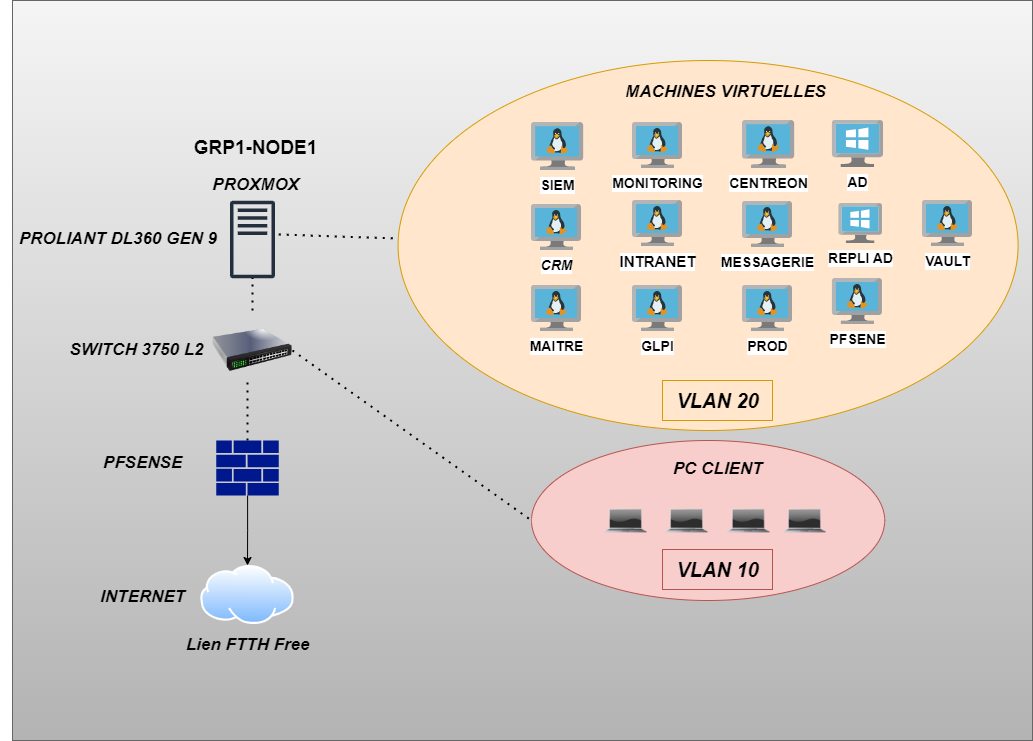

The diagram above was exported from draw.io. Its source (the exported page's mxGraphModel, read from the mxfile embedded in the PNG):
<mxGraphModel dx="2022" dy="692" grid="1" gridSize="10" guides="1" tooltips="1" connect="1" arrows="1" fold="1" page="1" pageScale="1" pageWidth="827" pageHeight="1169" math="0" shadow="0">
  <root>
    <mxCell id="0" />
    <mxCell id="1" parent="0" />
    <mxCell id="Np3-bTupf37_erTmgCgE-66" value="" style="rounded=0;whiteSpace=wrap;html=1;fillColor=#f5f5f5;strokeColor=#666666;gradientColor=#b3b3b3;" vertex="1" parent="1">
      <mxGeometry x="-130" y="20" width="1020" height="740" as="geometry" />
    </mxCell>
    <mxCell id="Np3-bTupf37_erTmgCgE-42" value="" style="ellipse;whiteSpace=wrap;html=1;fillColor=#f8cecc;strokeColor=#b85450;" vertex="1" parent="1">
      <mxGeometry x="388.99999999999994" y="460" width="353.17" height="160" as="geometry" />
    </mxCell>
    <mxCell id="Np3-bTupf37_erTmgCgE-34" value="" style="ellipse;whiteSpace=wrap;html=1;fillColor=#ffe6cc;strokeColor=#d79b00;movable=1;resizable=1;rotatable=1;deletable=1;editable=1;locked=0;connectable=1;" vertex="1" parent="1">
      <mxGeometry x="255.57999999999998" y="80" width="620" height="370" as="geometry" />
    </mxCell>
    <mxCell id="Np3-bTupf37_erTmgCgE-6" value="" style="sketch=0;outlineConnect=0;fontColor=#232F3E;gradientColor=none;fillColor=#232F3D;strokeColor=none;dashed=0;verticalLabelPosition=bottom;verticalAlign=top;align=center;html=1;fontSize=12;fontStyle=0;aspect=fixed;pointerEvents=1;shape=mxgraph.aws4.traditional_server;" vertex="1" parent="1">
      <mxGeometry x="87.5" y="220" width="45" height="78" as="geometry" />
    </mxCell>
    <mxCell id="Np3-bTupf37_erTmgCgE-7" value="&lt;font style=&quot;font-size: 19px;&quot;&gt;&lt;b&gt;GRP1-NODE1&lt;/b&gt;&lt;/font&gt;" style="text;html=1;align=center;verticalAlign=middle;resizable=0;points=[];autosize=1;strokeColor=none;fillColor=none;" vertex="1" parent="1">
      <mxGeometry x="38.18" y="148" width="150" height="40" as="geometry" />
    </mxCell>
    <mxCell id="Np3-bTupf37_erTmgCgE-8" value="&lt;font style=&quot;font-size: 17px;&quot;&gt;&lt;span style=&quot;font-size: 17px;&quot;&gt;PROXMOX&lt;/span&gt;&lt;/font&gt;" style="text;html=1;align=center;verticalAlign=middle;resizable=0;points=[];autosize=1;strokeColor=none;fillColor=none;fontStyle=3;fontSize=17;" vertex="1" parent="1">
      <mxGeometry x="58.18" y="190" width="110" height="30" as="geometry" />
    </mxCell>
    <mxCell id="Np3-bTupf37_erTmgCgE-21" value="&lt;font style=&quot;font-size: 14px;&quot;&gt;&lt;b&gt;&lt;i&gt;CRM&lt;/i&gt;&lt;/b&gt;&lt;/font&gt;" style="image;sketch=0;aspect=fixed;html=1;points=[];align=center;fontSize=12;image=img/lib/mscae/VM_Linux.svg;movable=1;resizable=1;rotatable=1;deletable=1;editable=1;locked=0;connectable=1;" vertex="1" parent="1">
      <mxGeometry x="389" y="224" width="50" height="46" as="geometry" />
    </mxCell>
    <mxCell id="Np3-bTupf37_erTmgCgE-22" value="&lt;font style=&quot;font-size: 15px;&quot;&gt;&lt;b&gt;INTRANET&lt;/b&gt;&lt;/font&gt;" style="image;sketch=0;aspect=fixed;html=1;points=[];align=center;fontSize=12;image=img/lib/mscae/VM_Linux.svg;movable=1;resizable=1;rotatable=1;deletable=1;editable=1;locked=0;connectable=1;" vertex="1" parent="1">
      <mxGeometry x="490" y="220" width="50" height="46" as="geometry" />
    </mxCell>
    <mxCell id="Np3-bTupf37_erTmgCgE-23" value="&lt;font style=&quot;font-size: 14px;&quot;&gt;&lt;b&gt;SIEM&lt;/b&gt;&lt;/font&gt;" style="image;sketch=0;aspect=fixed;html=1;points=[];align=center;fontSize=12;image=img/lib/mscae/VM_Linux.svg;movable=1;resizable=1;rotatable=1;deletable=1;editable=1;locked=0;connectable=1;" vertex="1" parent="1">
      <mxGeometry x="389" y="142" width="52.17" height="48" as="geometry" />
    </mxCell>
    <mxCell id="Np3-bTupf37_erTmgCgE-25" value="&lt;font style=&quot;font-size: 14px;&quot;&gt;&lt;b&gt;GLPI&lt;/b&gt;&lt;/font&gt;" style="image;sketch=0;aspect=fixed;html=1;points=[];align=center;fontSize=12;image=img/lib/mscae/VM_Linux.svg;movable=1;resizable=1;rotatable=1;deletable=1;editable=1;locked=0;connectable=1;" vertex="1" parent="1">
      <mxGeometry x="490" y="305" width="50" height="46" as="geometry" />
    </mxCell>
    <mxCell id="Np3-bTupf37_erTmgCgE-26" value="&lt;font style=&quot;font-size: 14px;&quot;&gt;&lt;b&gt;MONITORING&lt;/b&gt;&lt;/font&gt;" style="image;sketch=0;aspect=fixed;html=1;points=[];align=center;fontSize=12;image=img/lib/mscae/VM_Linux.svg;movable=1;resizable=1;rotatable=1;deletable=1;editable=1;locked=0;connectable=1;" vertex="1" parent="1">
      <mxGeometry x="490" y="142" width="50" height="46" as="geometry" />
    </mxCell>
    <mxCell id="Np3-bTupf37_erTmgCgE-27" value="&lt;font style=&quot;font-size: 14px;&quot;&gt;&lt;b&gt;MESSAGERIE&lt;/b&gt;&lt;/font&gt;" style="image;sketch=0;aspect=fixed;html=1;points=[];align=center;fontSize=12;image=img/lib/mscae/VM_Linux.svg;movable=1;resizable=1;rotatable=1;deletable=1;editable=1;locked=0;connectable=1;" vertex="1" parent="1">
      <mxGeometry x="600" y="221" width="50" height="46" as="geometry" />
    </mxCell>
    <mxCell id="Np3-bTupf37_erTmgCgE-28" value="&lt;font style=&quot;font-size: 14px;&quot;&gt;&lt;b&gt;PROD&lt;/b&gt;&lt;/font&gt;" style="image;sketch=0;aspect=fixed;html=1;points=[];align=center;fontSize=12;image=img/lib/mscae/VM_Linux.svg;movable=1;resizable=1;rotatable=1;deletable=1;editable=1;locked=0;connectable=1;" vertex="1" parent="1">
      <mxGeometry x="600" y="305" width="50" height="46" as="geometry" />
    </mxCell>
    <mxCell id="Np3-bTupf37_erTmgCgE-30" value="&lt;font style=&quot;font-size: 14px;&quot;&gt;&lt;b&gt;CENTREON&lt;/b&gt;&lt;/font&gt;" style="image;sketch=0;aspect=fixed;html=1;points=[];align=center;fontSize=12;image=img/lib/mscae/VM_Linux.svg;movable=1;resizable=1;rotatable=1;deletable=1;editable=1;locked=0;connectable=1;" vertex="1" parent="1">
      <mxGeometry x="600" y="140" width="52.17" height="48" as="geometry" />
    </mxCell>
    <mxCell id="Np3-bTupf37_erTmgCgE-31" value="&lt;font style=&quot;font-size: 14px;&quot;&gt;&lt;b&gt;PFSENE&lt;/b&gt;&lt;/font&gt;" style="image;sketch=0;aspect=fixed;html=1;points=[];align=center;fontSize=12;image=img/lib/mscae/VM_Linux.svg;movable=1;resizable=1;rotatable=1;deletable=1;editable=1;locked=0;connectable=1;" vertex="1" parent="1">
      <mxGeometry x="689.93" y="298" width="50" height="46" as="geometry" />
    </mxCell>
    <mxCell id="Np3-bTupf37_erTmgCgE-33" value="&lt;font style=&quot;font-size: 14px;&quot;&gt;&lt;b&gt;MAITRE&lt;/b&gt;&lt;/font&gt;" style="image;sketch=0;aspect=fixed;html=1;points=[];align=center;fontSize=12;image=img/lib/mscae/VM_Linux.svg;movable=1;resizable=1;rotatable=1;deletable=1;editable=1;locked=0;connectable=1;" vertex="1" parent="1">
      <mxGeometry x="388.99999999999994" y="305" width="50" height="46" as="geometry" />
    </mxCell>
    <mxCell id="Np3-bTupf37_erTmgCgE-36" value="VLAN 20" style="text;html=1;align=center;verticalAlign=middle;resizable=1;points=[];autosize=1;strokeColor=#d79b00;fillColor=#ffe6cc;fontStyle=3;fontSize=20;movable=1;rotatable=1;deletable=1;editable=1;locked=0;connectable=1;" vertex="1" parent="1">
      <mxGeometry x="520" y="400" width="110" height="40" as="geometry" />
    </mxCell>
    <mxCell id="Np3-bTupf37_erTmgCgE-55" value="" style="edgeStyle=orthogonalEdgeStyle;rounded=0;orthogonalLoop=1;jettySize=auto;html=1;" edge="1" parent="1" source="Np3-bTupf37_erTmgCgE-37" target="Np3-bTupf37_erTmgCgE-53">
      <mxGeometry relative="1" as="geometry" />
    </mxCell>
    <mxCell id="Np3-bTupf37_erTmgCgE-37" value="" style="sketch=0;aspect=fixed;pointerEvents=1;shadow=0;dashed=0;html=1;strokeColor=none;labelPosition=center;verticalLabelPosition=bottom;verticalAlign=top;align=center;fillColor=#00188D;shape=mxgraph.mscae.enterprise.firewall" vertex="1" parent="1">
      <mxGeometry x="73.75" y="460" width="62.5" height="55" as="geometry" />
    </mxCell>
    <mxCell id="Np3-bTupf37_erTmgCgE-38" value="" style="image;html=1;image=img/lib/clip_art/networking/Switch_128x128.png" vertex="1" parent="1">
      <mxGeometry x="70" y="330" width="80" height="80" as="geometry" />
    </mxCell>
    <mxCell id="Np3-bTupf37_erTmgCgE-40" value="" style="endArrow=none;dashed=1;html=1;dashPattern=1 3;strokeWidth=2;rounded=0;exitX=0.5;exitY=0;exitDx=0;exitDy=0;" edge="1" parent="1" source="Np3-bTupf37_erTmgCgE-38" target="Np3-bTupf37_erTmgCgE-6">
      <mxGeometry width="50" height="50" relative="1" as="geometry">
        <mxPoint x="60" y="348" as="sourcePoint" />
        <mxPoint x="110" y="310" as="targetPoint" />
      </mxGeometry>
    </mxCell>
    <mxCell id="Np3-bTupf37_erTmgCgE-41" value="" style="endArrow=none;dashed=1;html=1;dashPattern=1 3;strokeWidth=2;rounded=0;exitX=0.5;exitY=0;exitDx=0;exitDy=0;exitPerimeter=0;" edge="1" parent="1" source="Np3-bTupf37_erTmgCgE-37">
      <mxGeometry width="50" height="50" relative="1" as="geometry">
        <mxPoint x="80" y="480" as="sourcePoint" />
        <mxPoint x="105" y="400" as="targetPoint" />
        <Array as="points" />
      </mxGeometry>
    </mxCell>
    <mxCell id="Np3-bTupf37_erTmgCgE-43" value="" style="shape=image;html=1;verticalAlign=top;verticalLabelPosition=bottom;labelBackgroundColor=#ffffff;imageAspect=0;aspect=fixed;image=https://cdn0.iconfinder.com/data/icons/luisance_pack/128/ordinateur_portable_eteint.png" vertex="1" parent="1">
      <mxGeometry x="582.01" y="516" width="48" height="48" as="geometry" />
    </mxCell>
    <mxCell id="Np3-bTupf37_erTmgCgE-47" value="MACHINES VIRTUELLES" style="text;html=1;align=center;verticalAlign=middle;resizable=0;points=[];autosize=1;strokeColor=none;fillColor=none;fontSize=17;fontStyle=3" vertex="1" parent="1">
      <mxGeometry x="473.41" y="97" width="220" height="30" as="geometry" />
    </mxCell>
    <mxCell id="Np3-bTupf37_erTmgCgE-48" value="&lt;font style=&quot;font-size: 14px;&quot;&gt;&lt;b&gt;VAULT&lt;/b&gt;&lt;/font&gt;" style="image;sketch=0;aspect=fixed;html=1;points=[];align=center;fontSize=12;image=img/lib/mscae/VM_Linux.svg;movable=1;resizable=1;rotatable=1;deletable=1;editable=1;locked=0;connectable=1;" vertex="1" parent="1">
      <mxGeometry x="780" y="220" width="50" height="46" as="geometry" />
    </mxCell>
    <mxCell id="Np3-bTupf37_erTmgCgE-49" value="" style="shape=image;html=1;verticalAlign=top;verticalLabelPosition=bottom;labelBackgroundColor=#ffffff;imageAspect=0;aspect=fixed;image=https://cdn0.iconfinder.com/data/icons/luisance_pack/128/ordinateur_portable_eteint.png" vertex="1" parent="1">
      <mxGeometry x="520.18" y="516" width="48" height="48" as="geometry" />
    </mxCell>
    <mxCell id="Np3-bTupf37_erTmgCgE-50" value="" style="shape=image;html=1;verticalAlign=top;verticalLabelPosition=bottom;labelBackgroundColor=#ffffff;imageAspect=0;aspect=fixed;image=https://cdn0.iconfinder.com/data/icons/luisance_pack/128/ordinateur_portable_eteint.png" vertex="1" parent="1">
      <mxGeometry x="459.17999999999995" y="516" width="48" height="48" as="geometry" />
    </mxCell>
    <mxCell id="Np3-bTupf37_erTmgCgE-51" value="" style="shape=image;html=1;verticalAlign=top;verticalLabelPosition=bottom;labelBackgroundColor=#ffffff;imageAspect=0;aspect=fixed;image=https://cdn0.iconfinder.com/data/icons/luisance_pack/128/ordinateur_portable_eteint.png" vertex="1" parent="1">
      <mxGeometry x="638.18" y="516" width="48" height="48" as="geometry" />
    </mxCell>
    <mxCell id="Np3-bTupf37_erTmgCgE-52" value="VLAN 10" style="text;html=1;align=center;verticalAlign=middle;resizable=0;points=[];autosize=1;strokeColor=#b85450;fillColor=#f8cecc;fontStyle=3;fontSize=20;" vertex="1" parent="1">
      <mxGeometry x="520" y="569" width="110" height="40" as="geometry" />
    </mxCell>
    <mxCell id="Np3-bTupf37_erTmgCgE-53" value="" style="image;aspect=fixed;perimeter=ellipsePerimeter;html=1;align=center;shadow=0;dashed=0;spacingTop=3;image=img/lib/active_directory/internet_cloud.svg;" vertex="1" parent="1">
      <mxGeometry x="58.18" y="585" width="93.65" height="59" as="geometry" />
    </mxCell>
    <mxCell id="Np3-bTupf37_erTmgCgE-54" value="SWITCH 3750 L2" style="text;html=1;align=center;verticalAlign=middle;resizable=0;points=[];autosize=1;strokeColor=none;fillColor=none;fontSize=17;fontStyle=3" vertex="1" parent="1">
      <mxGeometry x="-86.25" y="355" width="160" height="30" as="geometry" />
    </mxCell>
    <mxCell id="Np3-bTupf37_erTmgCgE-56" value="&lt;span&gt;&lt;span&gt;&lt;font style=&quot;font-size: 17px;&quot;&gt;PFSENSE&lt;/font&gt;&lt;/span&gt;&lt;/span&gt;" style="text;html=1;align=center;verticalAlign=middle;resizable=0;points=[];autosize=1;strokeColor=none;fillColor=none;fontStyle=3" vertex="1" parent="1">
      <mxGeometry x="-50" y="468" width="100" height="30" as="geometry" />
    </mxCell>
    <mxCell id="Np3-bTupf37_erTmgCgE-57" value="INTERNET" style="text;html=1;align=center;verticalAlign=middle;resizable=0;points=[];autosize=1;strokeColor=none;fillColor=none;fontSize=17;fontStyle=3" vertex="1" parent="1">
      <mxGeometry x="-55" y="601.5" width="110" height="30" as="geometry" />
    </mxCell>
    <mxCell id="Np3-bTupf37_erTmgCgE-58" value="PC CLIENT" style="text;html=1;align=center;verticalAlign=middle;resizable=0;points=[];autosize=1;strokeColor=none;fillColor=none;fontStyle=3;fontSize=17;" vertex="1" parent="1">
      <mxGeometry x="520.01" y="474" width="110" height="30" as="geometry" />
    </mxCell>
    <mxCell id="Np3-bTupf37_erTmgCgE-61" value="" style="endArrow=none;dashed=1;html=1;dashPattern=1 3;strokeWidth=2;rounded=0;entryX=-0.002;entryY=0.481;entryDx=0;entryDy=0;entryPerimeter=0;" edge="1" parent="1" target="Np3-bTupf37_erTmgCgE-34">
      <mxGeometry width="50" height="50" relative="1" as="geometry">
        <mxPoint x="136.25" y="254" as="sourcePoint" />
        <mxPoint x="186.25" y="204" as="targetPoint" />
      </mxGeometry>
    </mxCell>
    <mxCell id="Np3-bTupf37_erTmgCgE-63" value="" style="endArrow=none;dashed=1;html=1;dashPattern=1 3;strokeWidth=2;rounded=0;entryX=0;entryY=0.5;entryDx=0;entryDy=0;" edge="1" parent="1" target="Np3-bTupf37_erTmgCgE-42">
      <mxGeometry width="50" height="50" relative="1" as="geometry">
        <mxPoint x="150" y="370" as="sourcePoint" />
        <mxPoint x="200" y="320" as="targetPoint" />
      </mxGeometry>
    </mxCell>
    <mxCell id="Np3-bTupf37_erTmgCgE-65" value="Lien FTTH Free" style="text;html=1;align=center;verticalAlign=middle;resizable=0;points=[];autosize=1;strokeColor=none;fillColor=none;fontStyle=3;fontSize=17;" vertex="1" parent="1">
      <mxGeometry x="30" y="650" width="150" height="30" as="geometry" />
    </mxCell>
    <mxCell id="Np3-bTupf37_erTmgCgE-69" value="&lt;font style=&quot;font-size: 14px;&quot;&gt;REPLI AD&lt;/font&gt;" style="image;sketch=0;aspect=fixed;html=1;points=[];align=center;fontSize=12;image=img/lib/mscae/VirtualMachineWindows.svg;fontStyle=1" vertex="1" parent="1">
      <mxGeometry x="696.4499999999999" y="223" width="43.48" height="40" as="geometry" />
    </mxCell>
    <mxCell id="Np3-bTupf37_erTmgCgE-73" value="&lt;font style=&quot;font-size: 14px;&quot;&gt;AD&lt;/font&gt;" style="image;sketch=0;aspect=fixed;html=1;points=[];align=center;fontSize=12;image=img/lib/mscae/VirtualMachineWindows.svg;fontStyle=1" vertex="1" parent="1">
      <mxGeometry x="689.93" y="140" width="51.09" height="47" as="geometry" />
    </mxCell>
    <mxCell id="Np3-bTupf37_erTmgCgE-74" value="&amp;nbsp;PROLIANT DL360 GEN 9" style="text;html=1;align=center;verticalAlign=middle;resizable=0;points=[];autosize=1;strokeColor=none;fillColor=none;fontSize=17;fontStyle=3" vertex="1" parent="1">
      <mxGeometry x="-142.5" y="244" width="230" height="30" as="geometry" />
    </mxCell>
  </root>
</mxGraphModel>